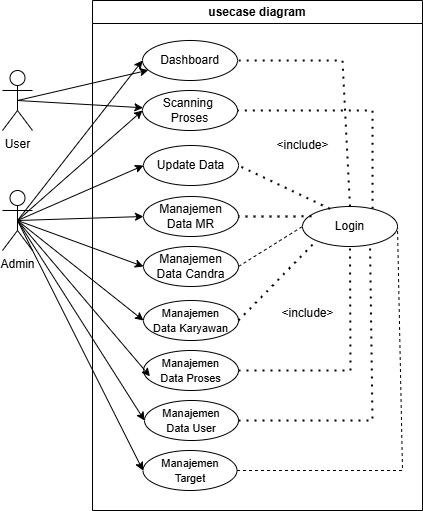

The diagram above was exported from draw.io. Its source (the exported page's mxGraphModel, read from the mxfile embedded in the PNG):
<mxGraphModel dx="1195" dy="655" grid="1" gridSize="10" guides="1" tooltips="1" connect="1" arrows="1" fold="1" page="1" pageScale="1" pageWidth="850" pageHeight="1100" math="0" shadow="0">
  <root>
    <mxCell id="0" />
    <mxCell id="1" parent="0" />
    <mxCell id="77Rbsdfiq-nyknjjzx3M-4" value="usecase diagram" style="swimlane;whiteSpace=wrap;html=1;startSize=23;" vertex="1" parent="1">
      <mxGeometry x="250" y="60" width="330" height="510" as="geometry" />
    </mxCell>
    <mxCell id="77Rbsdfiq-nyknjjzx3M-11" value="Dashboard" style="ellipse;whiteSpace=wrap;html=1;" vertex="1" parent="77Rbsdfiq-nyknjjzx3M-4">
      <mxGeometry x="50" y="40" width="95" height="40" as="geometry" />
    </mxCell>
    <mxCell id="77Rbsdfiq-nyknjjzx3M-12" value="Scanning&amp;nbsp;&lt;div&gt;Proses&lt;/div&gt;" style="ellipse;whiteSpace=wrap;html=1;" vertex="1" parent="77Rbsdfiq-nyknjjzx3M-4">
      <mxGeometry x="50" y="90" width="95" height="40" as="geometry" />
    </mxCell>
    <mxCell id="77Rbsdfiq-nyknjjzx3M-16" value="Update Data" style="ellipse;whiteSpace=wrap;html=1;" vertex="1" parent="77Rbsdfiq-nyknjjzx3M-4">
      <mxGeometry x="51" y="145" width="95" height="40" as="geometry" />
    </mxCell>
    <mxCell id="77Rbsdfiq-nyknjjzx3M-22" value="Manajemen&lt;div&gt;Data MR&lt;/div&gt;" style="ellipse;whiteSpace=wrap;html=1;" vertex="1" parent="77Rbsdfiq-nyknjjzx3M-4">
      <mxGeometry x="51" y="196" width="95" height="40" as="geometry" />
    </mxCell>
    <mxCell id="77Rbsdfiq-nyknjjzx3M-24" value="Manajemen&lt;div&gt;Data Candra&lt;/div&gt;" style="ellipse;whiteSpace=wrap;html=1;" vertex="1" parent="77Rbsdfiq-nyknjjzx3M-4">
      <mxGeometry x="51" y="246" width="95" height="40" as="geometry" />
    </mxCell>
    <mxCell id="77Rbsdfiq-nyknjjzx3M-25" value="&lt;font style=&quot;font-size: 11px;&quot;&gt;Manajemen&lt;/font&gt;&lt;div&gt;&lt;font style=&quot;font-size: 11px;&quot;&gt;Data Karyawan&lt;/font&gt;&lt;/div&gt;" style="ellipse;whiteSpace=wrap;html=1;" vertex="1" parent="77Rbsdfiq-nyknjjzx3M-4">
      <mxGeometry x="51" y="300" width="95" height="40" as="geometry" />
    </mxCell>
    <mxCell id="77Rbsdfiq-nyknjjzx3M-26" value="&lt;font style=&quot;font-size: 11px;&quot;&gt;Manajemen&lt;/font&gt;&lt;div&gt;&lt;font style=&quot;font-size: 11px;&quot;&gt;Data Proses&lt;/font&gt;&lt;/div&gt;" style="ellipse;whiteSpace=wrap;html=1;" vertex="1" parent="77Rbsdfiq-nyknjjzx3M-4">
      <mxGeometry x="51" y="350" width="95" height="40" as="geometry" />
    </mxCell>
    <mxCell id="77Rbsdfiq-nyknjjzx3M-27" value="&lt;font style=&quot;font-size: 11px;&quot;&gt;Manajemen&lt;/font&gt;&lt;div&gt;&lt;font style=&quot;font-size: 11px;&quot;&gt;Data User&lt;/font&gt;&lt;/div&gt;" style="ellipse;whiteSpace=wrap;html=1;" vertex="1" parent="77Rbsdfiq-nyknjjzx3M-4">
      <mxGeometry x="52" y="400" width="94" height="40" as="geometry" />
    </mxCell>
    <mxCell id="77Rbsdfiq-nyknjjzx3M-32" value="Login" style="ellipse;whiteSpace=wrap;html=1;" vertex="1" parent="77Rbsdfiq-nyknjjzx3M-4">
      <mxGeometry x="210" y="206" width="95" height="40" as="geometry" />
    </mxCell>
    <mxCell id="77Rbsdfiq-nyknjjzx3M-33" value="" style="endArrow=none;dashed=1;html=1;dashPattern=1 3;strokeWidth=2;rounded=0;entryX=1;entryY=0.5;entryDx=0;entryDy=0;exitX=0.5;exitY=0;exitDx=0;exitDy=0;" edge="1" parent="77Rbsdfiq-nyknjjzx3M-4" source="77Rbsdfiq-nyknjjzx3M-32" target="77Rbsdfiq-nyknjjzx3M-11">
      <mxGeometry width="50" height="50" relative="1" as="geometry">
        <mxPoint x="20" y="280" as="sourcePoint" />
        <mxPoint x="70" y="230" as="targetPoint" />
        <Array as="points">
          <mxPoint x="250" y="60" />
        </Array>
      </mxGeometry>
    </mxCell>
    <mxCell id="77Rbsdfiq-nyknjjzx3M-34" value="" style="endArrow=none;dashed=1;html=1;dashPattern=1 3;strokeWidth=2;rounded=0;entryX=1;entryY=0.5;entryDx=0;entryDy=0;exitX=0.737;exitY=0.058;exitDx=0;exitDy=0;exitPerimeter=0;" edge="1" parent="77Rbsdfiq-nyknjjzx3M-4" source="77Rbsdfiq-nyknjjzx3M-32" target="77Rbsdfiq-nyknjjzx3M-12">
      <mxGeometry width="50" height="50" relative="1" as="geometry">
        <mxPoint x="20" y="280" as="sourcePoint" />
        <mxPoint x="70" y="230" as="targetPoint" />
        <Array as="points">
          <mxPoint x="280" y="110" />
        </Array>
      </mxGeometry>
    </mxCell>
    <mxCell id="77Rbsdfiq-nyknjjzx3M-37" value="" style="endArrow=none;dashed=1;html=1;dashPattern=1 3;strokeWidth=2;rounded=0;entryX=1;entryY=0.5;entryDx=0;entryDy=0;exitX=0.289;exitY=0.058;exitDx=0;exitDy=0;exitPerimeter=0;" edge="1" parent="77Rbsdfiq-nyknjjzx3M-4" source="77Rbsdfiq-nyknjjzx3M-32" target="77Rbsdfiq-nyknjjzx3M-16">
      <mxGeometry width="50" height="50" relative="1" as="geometry">
        <mxPoint x="20" y="280" as="sourcePoint" />
        <mxPoint x="70" y="230" as="targetPoint" />
      </mxGeometry>
    </mxCell>
    <mxCell id="77Rbsdfiq-nyknjjzx3M-38" value="" style="endArrow=none;dashed=1;html=1;dashPattern=1 3;strokeWidth=2;rounded=0;entryX=1;entryY=0.5;entryDx=0;entryDy=0;exitX=0.096;exitY=0.246;exitDx=0;exitDy=0;exitPerimeter=0;" edge="1" parent="77Rbsdfiq-nyknjjzx3M-4" source="77Rbsdfiq-nyknjjzx3M-32" target="77Rbsdfiq-nyknjjzx3M-22">
      <mxGeometry width="50" height="50" relative="1" as="geometry">
        <mxPoint x="20" y="280" as="sourcePoint" />
        <mxPoint x="70" y="230" as="targetPoint" />
      </mxGeometry>
    </mxCell>
    <mxCell id="77Rbsdfiq-nyknjjzx3M-39" value="" style="endArrow=none;dashed=1;html=1;rounded=0;exitX=1;exitY=0.5;exitDx=0;exitDy=0;entryX=0;entryY=0.5;entryDx=0;entryDy=0;" edge="1" parent="77Rbsdfiq-nyknjjzx3M-4" source="77Rbsdfiq-nyknjjzx3M-24" target="77Rbsdfiq-nyknjjzx3M-32">
      <mxGeometry width="50" height="50" relative="1" as="geometry">
        <mxPoint x="20" y="280" as="sourcePoint" />
        <mxPoint x="70" y="230" as="targetPoint" />
      </mxGeometry>
    </mxCell>
    <mxCell id="77Rbsdfiq-nyknjjzx3M-40" value="" style="endArrow=none;dashed=1;html=1;dashPattern=1 3;strokeWidth=2;rounded=0;exitX=1;exitY=0.5;exitDx=0;exitDy=0;entryX=0;entryY=1;entryDx=0;entryDy=0;" edge="1" parent="77Rbsdfiq-nyknjjzx3M-4" source="77Rbsdfiq-nyknjjzx3M-25" target="77Rbsdfiq-nyknjjzx3M-32">
      <mxGeometry width="50" height="50" relative="1" as="geometry">
        <mxPoint x="20" y="280" as="sourcePoint" />
        <mxPoint x="70" y="230" as="targetPoint" />
      </mxGeometry>
    </mxCell>
    <mxCell id="77Rbsdfiq-nyknjjzx3M-41" value="" style="endArrow=none;dashed=1;html=1;dashPattern=1 3;strokeWidth=2;rounded=0;exitX=1;exitY=0.5;exitDx=0;exitDy=0;entryX=0.5;entryY=1;entryDx=0;entryDy=0;" edge="1" parent="77Rbsdfiq-nyknjjzx3M-4" source="77Rbsdfiq-nyknjjzx3M-26" target="77Rbsdfiq-nyknjjzx3M-32">
      <mxGeometry width="50" height="50" relative="1" as="geometry">
        <mxPoint x="20" y="280" as="sourcePoint" />
        <mxPoint x="70" y="230" as="targetPoint" />
        <Array as="points">
          <mxPoint x="258" y="370" />
        </Array>
      </mxGeometry>
    </mxCell>
    <mxCell id="77Rbsdfiq-nyknjjzx3M-42" value="" style="endArrow=none;dashed=1;html=1;dashPattern=1 3;strokeWidth=2;rounded=0;exitX=1;exitY=0.5;exitDx=0;exitDy=0;entryX=0.711;entryY=0.975;entryDx=0;entryDy=0;entryPerimeter=0;" edge="1" parent="77Rbsdfiq-nyknjjzx3M-4" source="77Rbsdfiq-nyknjjzx3M-27" target="77Rbsdfiq-nyknjjzx3M-32">
      <mxGeometry width="50" height="50" relative="1" as="geometry">
        <mxPoint x="20" y="280" as="sourcePoint" />
        <mxPoint x="70" y="230" as="targetPoint" />
        <Array as="points">
          <mxPoint x="280" y="420" />
        </Array>
      </mxGeometry>
    </mxCell>
    <mxCell id="77Rbsdfiq-nyknjjzx3M-44" value="&amp;lt;include&amp;gt;" style="text;html=1;align=center;verticalAlign=middle;resizable=0;points=[];autosize=1;strokeColor=none;fillColor=none;" vertex="1" parent="77Rbsdfiq-nyknjjzx3M-4">
      <mxGeometry x="175" y="298" width="80" height="30" as="geometry" />
    </mxCell>
    <mxCell id="77Rbsdfiq-nyknjjzx3M-45" value="&amp;lt;include&amp;gt;" style="text;html=1;align=center;verticalAlign=middle;resizable=0;points=[];autosize=1;strokeColor=none;fillColor=none;" vertex="1" parent="77Rbsdfiq-nyknjjzx3M-4">
      <mxGeometry x="170" y="130" width="80" height="30" as="geometry" />
    </mxCell>
    <mxCell id="77Rbsdfiq-nyknjjzx3M-46" value="&lt;span style=&quot;font-size: 11px;&quot;&gt;Manajemen&lt;/span&gt;&lt;div&gt;&lt;span style=&quot;font-size: 11px;&quot;&gt;Target&lt;/span&gt;&lt;/div&gt;" style="ellipse;whiteSpace=wrap;html=1;" vertex="1" parent="77Rbsdfiq-nyknjjzx3M-4">
      <mxGeometry x="50.5" y="450" width="94" height="40" as="geometry" />
    </mxCell>
    <mxCell id="77Rbsdfiq-nyknjjzx3M-49" value="" style="endArrow=none;dashed=1;html=1;rounded=0;exitX=1;exitY=0.5;exitDx=0;exitDy=0;entryX=1;entryY=0.5;entryDx=0;entryDy=0;" edge="1" parent="77Rbsdfiq-nyknjjzx3M-4" source="77Rbsdfiq-nyknjjzx3M-46" target="77Rbsdfiq-nyknjjzx3M-32">
      <mxGeometry width="50" height="50" relative="1" as="geometry">
        <mxPoint x="20" y="280" as="sourcePoint" />
        <mxPoint x="70" y="230" as="targetPoint" />
        <Array as="points">
          <mxPoint x="310" y="470" />
        </Array>
      </mxGeometry>
    </mxCell>
    <mxCell id="77Rbsdfiq-nyknjjzx3M-19" style="rounded=0;orthogonalLoop=1;jettySize=auto;html=1;exitX=0.5;exitY=0.5;exitDx=0;exitDy=0;exitPerimeter=0;entryX=0;entryY=0.5;entryDx=0;entryDy=0;" edge="1" parent="1" source="77Rbsdfiq-nyknjjzx3M-5" target="77Rbsdfiq-nyknjjzx3M-11">
      <mxGeometry relative="1" as="geometry" />
    </mxCell>
    <mxCell id="77Rbsdfiq-nyknjjzx3M-20" style="rounded=0;orthogonalLoop=1;jettySize=auto;html=1;exitX=0.5;exitY=0.5;exitDx=0;exitDy=0;exitPerimeter=0;entryX=0;entryY=0.5;entryDx=0;entryDy=0;" edge="1" parent="1" source="77Rbsdfiq-nyknjjzx3M-5" target="77Rbsdfiq-nyknjjzx3M-12">
      <mxGeometry relative="1" as="geometry" />
    </mxCell>
    <mxCell id="77Rbsdfiq-nyknjjzx3M-21" style="edgeStyle=none;rounded=0;orthogonalLoop=1;jettySize=auto;html=1;exitX=0.5;exitY=0.5;exitDx=0;exitDy=0;exitPerimeter=0;entryX=0;entryY=0.5;entryDx=0;entryDy=0;" edge="1" parent="1" source="77Rbsdfiq-nyknjjzx3M-5" target="77Rbsdfiq-nyknjjzx3M-16">
      <mxGeometry relative="1" as="geometry" />
    </mxCell>
    <mxCell id="77Rbsdfiq-nyknjjzx3M-23" style="edgeStyle=none;rounded=0;orthogonalLoop=1;jettySize=auto;html=1;exitX=0.5;exitY=0.5;exitDx=0;exitDy=0;exitPerimeter=0;entryX=0;entryY=0.5;entryDx=0;entryDy=0;" edge="1" parent="1" source="77Rbsdfiq-nyknjjzx3M-5" target="77Rbsdfiq-nyknjjzx3M-22">
      <mxGeometry relative="1" as="geometry" />
    </mxCell>
    <mxCell id="77Rbsdfiq-nyknjjzx3M-28" style="edgeStyle=none;rounded=0;orthogonalLoop=1;jettySize=auto;html=1;exitX=0.5;exitY=0.5;exitDx=0;exitDy=0;exitPerimeter=0;entryX=0;entryY=0.5;entryDx=0;entryDy=0;" edge="1" parent="1" source="77Rbsdfiq-nyknjjzx3M-5" target="77Rbsdfiq-nyknjjzx3M-24">
      <mxGeometry relative="1" as="geometry" />
    </mxCell>
    <mxCell id="77Rbsdfiq-nyknjjzx3M-29" style="edgeStyle=none;rounded=0;orthogonalLoop=1;jettySize=auto;html=1;exitX=0.5;exitY=0.5;exitDx=0;exitDy=0;exitPerimeter=0;entryX=0;entryY=0.5;entryDx=0;entryDy=0;" edge="1" parent="1" source="77Rbsdfiq-nyknjjzx3M-5" target="77Rbsdfiq-nyknjjzx3M-25">
      <mxGeometry relative="1" as="geometry" />
    </mxCell>
    <mxCell id="77Rbsdfiq-nyknjjzx3M-31" style="edgeStyle=none;rounded=0;orthogonalLoop=1;jettySize=auto;html=1;exitX=0.5;exitY=0.5;exitDx=0;exitDy=0;exitPerimeter=0;entryX=0;entryY=0.5;entryDx=0;entryDy=0;" edge="1" parent="1" source="77Rbsdfiq-nyknjjzx3M-5" target="77Rbsdfiq-nyknjjzx3M-27">
      <mxGeometry relative="1" as="geometry" />
    </mxCell>
    <mxCell id="77Rbsdfiq-nyknjjzx3M-47" style="edgeStyle=none;rounded=0;orthogonalLoop=1;jettySize=auto;html=1;exitX=0.5;exitY=0.5;exitDx=0;exitDy=0;exitPerimeter=0;entryX=0;entryY=0.5;entryDx=0;entryDy=0;" edge="1" parent="1" source="77Rbsdfiq-nyknjjzx3M-5" target="77Rbsdfiq-nyknjjzx3M-46">
      <mxGeometry relative="1" as="geometry" />
    </mxCell>
    <mxCell id="77Rbsdfiq-nyknjjzx3M-5" value="Admin" style="shape=umlActor;verticalLabelPosition=bottom;verticalAlign=top;html=1;outlineConnect=0;" vertex="1" parent="1">
      <mxGeometry x="160" y="250" width="30" height="60" as="geometry" />
    </mxCell>
    <mxCell id="77Rbsdfiq-nyknjjzx3M-17" style="rounded=0;orthogonalLoop=1;jettySize=auto;html=1;exitX=0.5;exitY=0.5;exitDx=0;exitDy=0;exitPerimeter=0;" edge="1" parent="1" source="77Rbsdfiq-nyknjjzx3M-6" target="77Rbsdfiq-nyknjjzx3M-11">
      <mxGeometry relative="1" as="geometry" />
    </mxCell>
    <mxCell id="77Rbsdfiq-nyknjjzx3M-18" style="rounded=0;orthogonalLoop=1;jettySize=auto;html=1;exitX=0.5;exitY=0.5;exitDx=0;exitDy=0;exitPerimeter=0;" edge="1" parent="1" source="77Rbsdfiq-nyknjjzx3M-6" target="77Rbsdfiq-nyknjjzx3M-12">
      <mxGeometry relative="1" as="geometry" />
    </mxCell>
    <mxCell id="77Rbsdfiq-nyknjjzx3M-6" value="User" style="shape=umlActor;verticalLabelPosition=bottom;verticalAlign=top;html=1;outlineConnect=0;" vertex="1" parent="1">
      <mxGeometry x="160" y="130" width="30" height="60" as="geometry" />
    </mxCell>
    <mxCell id="77Rbsdfiq-nyknjjzx3M-30" style="edgeStyle=none;rounded=0;orthogonalLoop=1;jettySize=auto;html=1;exitX=0.5;exitY=0.5;exitDx=0;exitDy=0;exitPerimeter=0;entryX=0.068;entryY=0.646;entryDx=0;entryDy=0;entryPerimeter=0;" edge="1" parent="1" source="77Rbsdfiq-nyknjjzx3M-5" target="77Rbsdfiq-nyknjjzx3M-26">
      <mxGeometry relative="1" as="geometry" />
    </mxCell>
  </root>
</mxGraphModel>